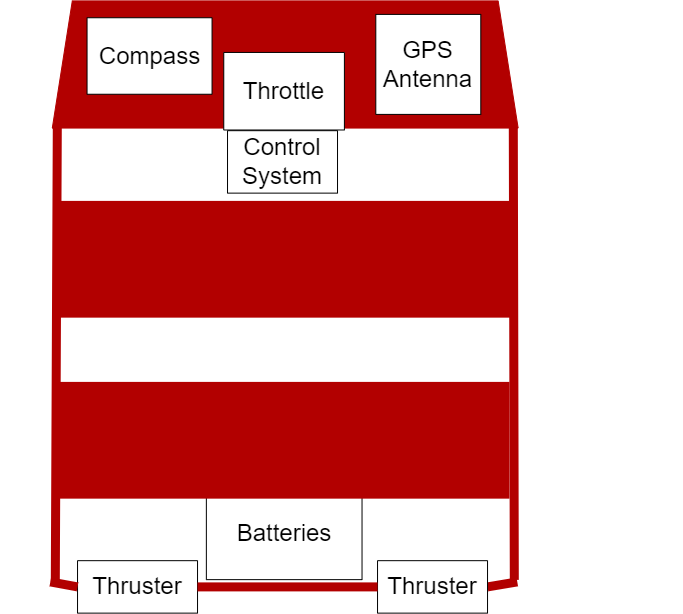

The diagram above was exported from draw.io. Its source (the exported page's mxGraphModel, read from the mxfile embedded in the PNG):
<mxGraphModel dx="1422" dy="697" grid="1" gridSize="10" guides="1" tooltips="1" connect="1" arrows="1" fold="1" page="1" pageScale="1" pageWidth="827" pageHeight="1169" math="0" shadow="0">
  <root>
    <mxCell id="0" />
    <mxCell id="1" parent="0" />
    <mxCell id="7-H-FQZDKylNfCRiNOV0-5" value="" style="group" vertex="1" connectable="0" parent="1">
      <mxGeometry x="110" y="240" width="682" height="467" as="geometry" />
    </mxCell>
    <mxCell id="7-H-FQZDKylNfCRiNOV0-7" value="" style="group;rotation=90;" vertex="1" connectable="0" parent="7-H-FQZDKylNfCRiNOV0-5">
      <mxGeometry x="-22.200000000000003" y="-0.5999999999999659" width="612.3900000000001" height="467.59999999999997" as="geometry" />
    </mxCell>
    <mxCell id="_rqa8rmskw1WihWuQ56P-1" value="" style="endArrow=none;html=1;rounded=0;fillColor=#e51400;strokeColor=#B20000;strokeWidth=9;" parent="7-H-FQZDKylNfCRiNOV0-7" edge="1">
      <mxGeometry width="50" height="50" relative="1" as="geometry">
        <mxPoint x="535" y="55" as="sourcePoint" />
        <mxPoint x="536" y="507" as="targetPoint" />
      </mxGeometry>
    </mxCell>
    <mxCell id="_rqa8rmskw1WihWuQ56P-2" value="" style="endArrow=none;html=1;rounded=0;strokeWidth=9;strokeColor=#B20000;fillColor=#e51400;startArrow=none;exitX=0.5;exitY=0;exitDx=0;exitDy=0;" parent="7-H-FQZDKylNfCRiNOV0-7" source="_rqa8rmskw1WihWuQ56P-10" edge="1">
      <mxGeometry width="50" height="50" relative="1" as="geometry">
        <mxPoint x="462" y="509" as="sourcePoint" />
        <mxPoint x="539" y="509" as="targetPoint" />
      </mxGeometry>
    </mxCell>
    <mxCell id="_rqa8rmskw1WihWuQ56P-3" value="" style="endArrow=none;html=1;rounded=0;fillColor=#e51400;strokeColor=#B20000;strokeWidth=9;exitX=0.014;exitY=1.029;exitDx=0;exitDy=0;exitPerimeter=0;" parent="7-H-FQZDKylNfCRiNOV0-7" edge="1">
      <mxGeometry width="50" height="50" relative="1" as="geometry">
        <mxPoint x="79" y="53" as="sourcePoint" />
        <mxPoint x="77" y="509" as="targetPoint" />
      </mxGeometry>
    </mxCell>
    <mxCell id="_rqa8rmskw1WihWuQ56P-5" value="" style="shape=trapezoid;perimeter=trapezoidPerimeter;whiteSpace=wrap;html=1;fixedSize=1;rotation=0;fillColor=#B20000;fontColor=#ffffff;strokeColor=#B20000;" parent="7-H-FQZDKylNfCRiNOV0-7" vertex="1">
      <mxGeometry x="74" y="-72" width="465.84" height="127.16" as="geometry" />
    </mxCell>
    <mxCell id="_rqa8rmskw1WihWuQ56P-7" value="Throttle" style="rounded=0;whiteSpace=wrap;html=1;rotation=90;horizontal=0;fontSize=24;" parent="7-H-FQZDKylNfCRiNOV0-7" vertex="1">
      <mxGeometry x="267" y="-42" width="77.55" height="120.64" as="geometry" />
    </mxCell>
    <mxCell id="_rqa8rmskw1WihWuQ56P-8" value="Control&lt;br style=&quot;font-size: 24px;&quot;&gt;System" style="rounded=0;whiteSpace=wrap;html=1;rotation=90;horizontal=0;fontSize=24;" parent="7-H-FQZDKylNfCRiNOV0-7" vertex="1">
      <mxGeometry x="273" y="34" width="62.45" height="110" as="geometry" />
    </mxCell>
    <mxCell id="_rqa8rmskw1WihWuQ56P-9" value="Batteries" style="rounded=0;whiteSpace=wrap;html=1;rotation=90;horizontal=0;fontSize=24;" parent="7-H-FQZDKylNfCRiNOV0-7" vertex="1">
      <mxGeometry x="260" y="383" width="91.80769230769232" height="155.66666666666669" as="geometry" />
    </mxCell>
    <mxCell id="_rqa8rmskw1WihWuQ56P-10" value="Thruster" style="rounded=0;whiteSpace=wrap;html=1;rotation=90;horizontal=0;fontSize=24;" parent="7-H-FQZDKylNfCRiNOV0-7" vertex="1">
      <mxGeometry x="428" y="459" width="52.46" height="110" as="geometry" />
    </mxCell>
    <mxCell id="_rqa8rmskw1WihWuQ56P-13" value="Thruster" style="rounded=0;whiteSpace=wrap;html=1;rotation=90;horizontal=0;fontSize=24;" parent="7-H-FQZDKylNfCRiNOV0-7" vertex="1">
      <mxGeometry x="133" y="454" width="52.46" height="120" as="geometry" />
    </mxCell>
    <mxCell id="_rqa8rmskw1WihWuQ56P-11" value="" style="endArrow=none;html=1;rounded=0;strokeWidth=9;strokeColor=#B20000;fillColor=#e51400;exitX=0.5;exitY=0;exitDx=0;exitDy=0;" parent="7-H-FQZDKylNfCRiNOV0-7" source="_rqa8rmskw1WihWuQ56P-13" target="_rqa8rmskw1WihWuQ56P-10" edge="1">
      <mxGeometry width="50" height="50" relative="1" as="geometry">
        <mxPoint x="72" y="509" as="sourcePoint" />
        <mxPoint x="539" y="509" as="targetPoint" />
      </mxGeometry>
    </mxCell>
    <mxCell id="_rqa8rmskw1WihWuQ56P-14" value="" style="endArrow=none;html=1;rounded=0;strokeWidth=9;strokeColor=#B20000;fillColor=#e51400;entryX=0.5;entryY=1;entryDx=0;entryDy=0;" parent="7-H-FQZDKylNfCRiNOV0-7" target="_rqa8rmskw1WihWuQ56P-13" edge="1">
      <mxGeometry width="50" height="50" relative="1" as="geometry">
        <mxPoint x="72" y="509" as="sourcePoint" />
        <mxPoint x="150" y="509" as="targetPoint" />
      </mxGeometry>
    </mxCell>
    <mxCell id="_rqa8rmskw1WihWuQ56P-15" value="" style="rounded=0;whiteSpace=wrap;html=1;fillColor=#B20000;rotation=0;strokeColor=none;" parent="7-H-FQZDKylNfCRiNOV0-7" vertex="1">
      <mxGeometry x="75" y="128" width="460.42" height="116.75" as="geometry" />
    </mxCell>
    <mxCell id="_rqa8rmskw1WihWuQ56P-16" value="" style="rounded=0;whiteSpace=wrap;html=1;fillColor=#B20000;rotation=0;strokeColor=none;" parent="7-H-FQZDKylNfCRiNOV0-7" vertex="1">
      <mxGeometry x="78" y="309" width="453.19" height="116.75" as="geometry" />
    </mxCell>
    <mxCell id="_rqa8rmskw1WihWuQ56P-20" value="GPS Antenna" style="rounded=0;whiteSpace=wrap;html=1;rotation=90;horizontal=0;fontSize=24;" parent="7-H-FQZDKylNfCRiNOV0-7" vertex="1">
      <mxGeometry x="400" y="-61" width="100" height="105" as="geometry" />
    </mxCell>
    <mxCell id="_rqa8rmskw1WihWuQ56P-21" value="Compass" style="rounded=0;whiteSpace=wrap;html=1;rotation=90;horizontal=0;fontSize=24;" parent="7-H-FQZDKylNfCRiNOV0-7" vertex="1">
      <mxGeometry x="133" y="-79.4" width="76.5" height="125" as="geometry" />
    </mxCell>
  </root>
</mxGraphModel>